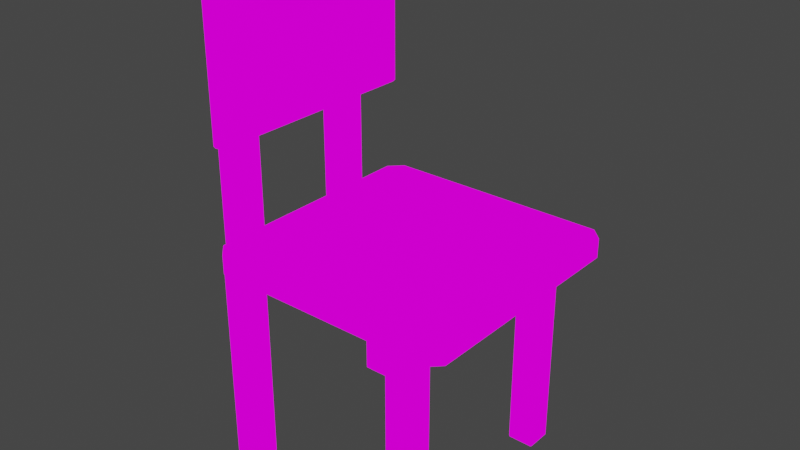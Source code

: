 # Source: Chair.blend  (saved by Blender 2.92.15; exported with 4.5.12 LTS)
import bpy
from mathutils import Matrix  # noqa: F401  (used for matrix-valued properties, if any)

bpy.ops.wm.read_factory_settings(use_empty=True)
scene = bpy.context.scene
scene.name = 'Scene'

# ---- collections
col_collection = bpy.data.collections.new('Collection'); scene.collection.children.link(col_collection)

# ---- images (referenced by path relative to the original .blend; pixels are not part of the script)
import os
ASSET_DIR = os.environ.get("B2B_ASSET_DIR", "")  # directory of the original .blend (textures are referenced by path, not embedded)
HERE = os.path.dirname(os.path.abspath(__file__))  # packed textures are extracted next to this script under _unpacked/

def load_image(name, relpath, width, height, colorspace="sRGB"):
    """Load a texture the original file referenced (path relative to the .blend, or extracted next to this script)."""
    p = next((c for c in (os.path.join(HERE, relpath), os.path.join(ASSET_DIR, relpath)) if relpath and os.path.exists(c)), "")
    if p:
        img = bpy.data.images.load(p, check_existing=True)
        img.name = name
    else:  # same state as the original file: an image datablock whose file is absent (Cycles renders it pink)
        img = bpy.data.images.new(name, width, height)
        img.source = "FILE"
        img.filepath = "//" + (relpath or name)
    img.colorspace_settings.name = colorspace
    return img
img_chair_png = load_image('Chair.png', 'Chair.png', 1024, 1024, 'sRGB')

# ---- materials (node trees are filled in below, after node groups)
mat_chair = bpy.data.materials.new('Chair')
mat_chair.alpha_threshold = 0.0
mat_chair.use_transparent_shadow = False
mat_chair.line_color = (0.0, 0.0, 0.0, 1.0)

# ---- material node trees
mat_chair.use_nodes = True; mat_chair.node_tree.nodes.clear()
_N = mat_chair.node_tree.nodes; _L = mat_chair.node_tree.links
n0 = _N.new('ShaderNodeOutputMaterial'); n0.name = 'Material Output'; n0.location = (400, 0)
n1 = _N.new('ShaderNodeLightPath'); n1.name = 'Light Path'; n1.location = (0, 250)
n2 = _N.new('ShaderNodeBsdfTransparent'); n2.name = 'Transparent BSDF'; n2.location = (-200, -100)
n3 = _N.new('ShaderNodeEmission'); n3.name = 'Emission'; n3.location = (-200, -200)
n4 = _N.new('ShaderNodeMixShader'); n4.name = 'Mix Shader'; n4.location = (200, 0)
n5 = _N.new('ShaderNodeMixShader'); n5.name = 'Mix Shader.001'; n5.location = (0, -100)
n6 = _N.new('ShaderNodeTexImage'); n6.name = 'Image Texture'; n6.location = (-500, 100)
n6.image = img_chair_png
n6.interpolation = 'Closest'
_L.new(n6.outputs[0], n3.inputs[0])
_L.new(n6.outputs[1], n5.inputs[0])
_L.new(n2.outputs[0], n5.inputs[1])
_L.new(n2.outputs[0], n4.inputs[1])
_L.new(n3.outputs[0], n5.inputs[2])
_L.new(n5.outputs[0], n4.inputs[2])
_L.new(n1.outputs[0], n4.inputs[0])
_L.new(n4.outputs[0], n0.inputs[0])
n0.is_active_output = True

# ---- world
world_world = bpy.data.worlds.new('World'); scene.world = world_world
world_world.use_nodes = True; world_world.node_tree.nodes.clear()
_N = world_world.node_tree.nodes; _L = world_world.node_tree.links
n0 = _N.new('ShaderNodeOutputWorld'); n0.name = 'World Output'; n0.location = (300, 300)
n1 = _N.new('ShaderNodeBackground'); n1.name = 'Background'; n1.location = (10, 300)
n1.inputs[0].default_value = (0.05088, 0.05088, 0.05088, 1.0)
_L.new(n1.outputs[0], n0.inputs[0])
n0.is_active_output = True
world_world.color = (0.05088, 0.05088, 0.05088)
world_world.use_sun_shadow = False
world_world.sun_shadow_jitter_overblur = 0.0

# ---- meshes
me_cube = bpy.data.meshes.new('Cube')
me_cube.from_pydata([(0.9, 1.0, 0.9), (0.9, 0.9, 1.0), (1.0, 0.9, 0.9), (0.9, 0.9, -1.0), (0.9, 1.0, -0.9), (1.0, 0.9, -0.9), (1.0, -0.9, 0.9), (0.9, -0.9, 1.0), (0.9, -1.0, 0.9), (1.0, -0.9, -0.9), (0.9, -1.0, -0.9), (0.9, -0.9, -1.0), (-0.9, 1.0, 0.9), (-1.0, 0.9, 0.9), (-0.9, 0.9, 1.0), (-1.0, 0.9, -0.9), (-0.9, 1.0, -0.9), (-0.9, 0.9, -1.0), (-1.0, -0.9, 0.9), (-0.9, -1.0, 0.9), (-0.9, -0.9, 1.0), (-0.9, -0.9, -1.0), (-0.9, -1.0, -0.9), (-1.0, -0.9, -0.9)], [], [(17, 3, 11, 21), (23, 18, 13, 15), (10, 8, 19, 22), (1, 14, 20, 7), (5, 2, 6, 9), (0, 1, 2), (3, 4, 5), (6, 7, 8), (9, 10, 11), (12, 13, 14), (15, 16, 17), (18, 19, 20), (21, 22, 23), (17, 21, 23, 15), (3, 17, 16, 4), (2, 5, 4, 0), (22, 19, 18, 23), (8, 10, 9, 6), (12, 16, 15, 13), (7, 20, 19, 8), (1, 7, 6, 2), (21, 11, 10, 22), (20, 14, 13, 18), (14, 1, 0, 12), (11, 3, 5, 9), (16, 12, 0, 4)])
_uv = me_cube.uv_layers.new(name='UVMap')
_uv.uv.foreach_set('vector', [0.5078, 0.5078, 0.9922, 0.5078, 0.9922, 0.9922, 0.5078, 0.9922, 0.75, 0.7266, 0.75, 0.7734, 0.75, 0.7734, 0.75, 0.7266, 0.9922, 0.7266, 0.9922, 0.7734, 0.5078, 0.7734, 0.5078, 0.7266, 0.6375, 0.5125, 0.8625, 0.5125, 0.8625, 0.7375, 0.6375, 0.7375, 0.9922, 0.7266, 0.9922, 0.7734, 0.5078, 0.7734, 0.5078, 0.7266, 0.6375, 0.5, 0.625, 0.5125, 0.625, 0.5125, 0.75, 0.7344, 0.7656, 0.75, 0.7344, 0.75, 0.625, 0.7375, 0.625, 0.7375, 0.6375, 0.75, 0.7656, 0.7656, 0.7344, 0.7344, 0.7656, 0.7344, 0.6125, 0.25, 0.6125, 0.25, 0.625, 0.2375, 0.7656, 0.75, 0.7344, 0.75, 0.75, 0.7344, 0.7344, 0.75, 0.7656, 0.75, 0.75, 0.7656, 0.75, 0.7344, 0.7656, 0.75, 0.7344, 0.75, 0.5078, 0.7344, 0.9922, 0.7344, 0.9922, 0.7656, 0.5078, 0.7656, 0.5078, 0.75, 0.9922, 0.75, 0.9922, 0.75, 0.5078, 0.75, 0.7344, 0.7734, 0.7344, 0.7266, 0.7656, 0.7266, 0.7656, 0.7734, 0.7656, 0.7266, 0.7656, 0.7734, 0.7344, 0.7734, 0.7344, 0.7266, 0.7656, 0.7734, 0.7656, 0.7266, 0.7344, 0.7266, 0.7344, 0.7734, 0.7656, 0.7734, 0.7656, 0.7266, 0.7344, 0.7266, 0.7344, 0.7734, 0.6375, 0.7375, 0.8625, 0.7375, 0.8625, 0.75, 0.6375, 0.75, 0.6375, 0.5125, 0.6375, 0.7375, 0.6125, 0.7375, 0.6125, 0.5125, 0.5078, 0.7344, 0.9922, 0.7344, 0.9922, 0.7656, 0.5078, 0.7656, 0.8625, 0.7375, 0.8625, 0.5125, 0.875, 0.5125, 0.875, 0.7375, 0.8625, 0.5125, 0.6375, 0.5125, 0.6375, 0.5, 0.8625, 0.5, 0.5078, 0.7344, 0.9922, 0.7344, 0.9922, 0.7656, 0.5078, 0.7656, 0.9922, 0.7266, 0.9922, 0.7734, 0.5078, 0.7734, 0.5078, 0.7266])
me_cube.materials.append(mat_chair)
me_cube.use_remesh_preserve_volume = False
me_cube.use_remesh_preserve_attributes = False
me_cube.use_mirror_vertex_groups = False
me_cube.update()
me_cube_018 = bpy.data.meshes.new('Cube.018')
me_cube_018.from_pydata([(-0.9, -0.9, -1.0), (-0.9, -1.0, -0.9), (-1.0, -0.9, -0.9), (-0.9, -1.0, 16.54), (-0.9, -0.9, 16.64), (-1.0, -0.9, 16.54), (-0.9, 0.9, -1.0), (-1.0, 0.9, -0.9), (-0.9, 1.0, -0.9), (-0.9, 0.9, 16.64), (-0.9, 1.0, 16.54), (-1.0, 0.9, 16.54), (0.9, -0.9, -1.0), (1.0, -0.9, -0.9), (0.9, -1.0, -0.9), (0.9, -0.9, 16.64), (0.9, -1.0, 16.54), (1.0, -0.9, 16.54), (0.9, 0.9, -1.0), (0.9, 1.0, -0.9), (1.0, 0.9, -0.9), (0.9, 0.9, 16.64), (1.0, 0.9, 16.54), (0.9, 1.0, 16.54), (15.1, -2.9, -16.58), (15.1, -3.0, -16.48), (15.0, -2.9, -16.48), (15.1, -3.0, -1.1), (15.1, -2.9, -1.0), (15.0, -2.9, -1.1), (15.1, -1.1, -16.58), (15.0, -1.1, -16.48), (15.1, -1.0, -16.48), (15.1, -1.1, -1.0), (15.1, -1.0, -1.1), (15.0, -1.1, -1.1), (16.9, -2.9, -16.58), (17.0, -2.9, -16.48), (16.9, -3.0, -16.48), (16.9, -2.9, -1.0), (16.9, -3.0, -1.1), (17.0, -2.9, -1.1), (16.9, -1.1, -16.58), (16.9, -1.0, -16.48), (17.0, -1.1, -16.48), (16.9, -1.1, -1.0), (17.0, -1.1, -1.1), (16.9, -1.0, -1.1), (15.1, 11.1, -16.58), (15.1, 11.0, -16.48), (15.0, 11.1, -16.48), (15.1, 11.0, -1.1), (15.1, 11.1, -1.0), (15.0, 11.1, -1.1), (15.1, 12.9, -16.58), (15.0, 12.9, -16.48), (15.1, 13.0, -16.48), (15.1, 12.9, -1.0), (15.1, 13.0, -1.1), (15.0, 12.9, -1.1), (16.9, 11.1, -16.58), (17.0, 11.1, -16.48), (16.9, 11.0, -16.48), (16.9, 11.1, -1.0), (16.9, 11.0, -1.1), (17.0, 11.1, -1.1), (16.9, 12.9, -16.58), (16.9, 13.0, -16.48), (17.0, 12.9, -16.48), (16.9, 12.9, -1.0), (17.0, 12.9, -1.1), (16.9, 13.0, -1.1), (1.1, 11.1, -16.58), (1.1, 11.0, -16.48), (1.0, 11.1, -16.48), (1.1, 11.0, -1.1), (1.1, 11.1, -1.0), (1.0, 11.1, -1.1), (1.1, 12.9, -16.58), (1.0, 12.9, -16.48), (1.1, 13.0, -16.48), (1.1, 12.9, -1.0), (1.1, 13.0, -1.1), (1.0, 12.9, -1.1), (2.9, 11.1, -16.58), (3.0, 11.1, -16.48), (2.9, 11.0, -16.48), (2.9, 11.1, -1.0), (2.9, 11.0, -1.1), (3.0, 11.1, -1.1), (2.9, 12.9, -16.58), (2.9, 13.0, -16.48), (3.0, 12.9, -16.48), (2.9, 12.9, -1.0), (3.0, 12.9, -1.1), (2.9, 13.0, -1.1), (1.1, -2.9, -16.58), (1.1, -3.0, -16.48), (1.0, -2.9, -16.48), (1.1, -3.0, -1.1), (1.1, -2.9, -1.0), (1.0, -2.9, -1.1), (1.1, -1.1, -16.58), (1.0, -1.1, -16.48), (1.1, -1.0, -16.48), (1.1, -1.1, -1.0), (1.1, -1.0, -1.1), (1.0, -1.1, -1.1), (2.9, -2.9, -16.58), (3.0, -2.9, -16.48), (2.9, -3.0, -16.48), (2.9, -2.9, -1.0), (2.9, -3.0, -1.1), (3.0, -2.9, -1.1), (2.9, -1.1, -16.58), (2.9, -1.0, -16.48), (3.0, -1.1, -16.48), (2.9, -1.1, -1.0), (3.0, -1.1, -1.1), (2.9, -1.0, -1.1), (-0.9, -0.9, -3.0), (-0.9, -1.0, -2.9), (-1.0, -0.9, -2.9), (-0.9, -1.0, -1.1), (-0.9, -0.9, -1.0), (-1.0, -0.9, -1.1), (-0.9, 10.9, -3.0), (-1.0, 10.9, -2.9), (-0.9, 11.0, -2.9), (-0.9, 10.9, -1.0), (-0.9, 11.0, -1.1), (-1.0, 10.9, -1.1), (2.9, -0.9, -3.0), (3.0, -0.9, -2.9), (2.9, -1.0, -2.9), (2.9, -0.9, -1.0), (2.9, -1.0, -1.1), (3.0, -0.9, -1.1), (2.9, 10.9, -3.0), (2.9, 11.0, -2.9), (3.0, 10.9, -2.9), (2.9, 10.9, -1.0), (3.0, 10.9, -1.1), (2.9, 11.0, -1.1), (-0.9, 9.1, -1.0), (-0.9, 9.0, -0.9), (-1.0, 9.1, -0.9), (-0.9, 9.0, 16.54), (-0.9, 9.1, 16.64), (-1.0, 9.1, 16.54), (-0.9, 10.9, -1.0), (-1.0, 10.9, -0.9), (-0.9, 11.0, -0.9), (-0.9, 10.9, 16.64), (-0.9, 11.0, 16.54), (-1.0, 10.9, 16.54), (0.9, 9.1, -1.0), (1.0, 9.1, -0.9), (0.9, 9.0, -0.9), (0.9, 9.1, 16.64), (0.9, 9.0, 16.54), (1.0, 9.1, 16.54), (0.9, 10.9, -1.0), (0.9, 11.0, -0.9), (1.0, 10.9, -0.9), (0.9, 10.9, 16.64), (1.0, 10.9, 16.54), (0.9, 11.0, 16.54)], [], [(14, 16, 3, 1), (20, 22, 17, 13), (30, 42, 36, 24), (21, 9, 4, 15), (2, 5, 11, 7), (8, 10, 23, 19), (38, 40, 27, 25), (44, 46, 41, 37), (54, 66, 60, 48), (45, 33, 28, 39), (26, 29, 35, 31), (32, 34, 47, 43), (62, 64, 51, 49), (68, 70, 65, 61), (78, 90, 84, 72), (69, 57, 52, 63), (50, 53, 59, 55), (56, 58, 71, 67), (86, 88, 75, 73), (92, 94, 89, 85), (102, 114, 108, 96), (93, 81, 76, 87), (74, 77, 83, 79), (80, 82, 95, 91), (110, 112, 99, 97), (116, 118, 113, 109), (126, 138, 132, 120), (117, 105, 100, 111), (98, 101, 107, 103), (104, 106, 119, 115), (134, 136, 123, 121), (140, 142, 137, 133), (150, 162, 156, 144), (141, 129, 124, 135), (122, 125, 131, 127), (128, 130, 143, 139), (158, 160, 147, 145), (164, 166, 161, 157), (165, 153, 148, 159), (146, 149, 155, 151), (152, 154, 167, 163), (0, 1, 2), (3, 4, 5), (6, 7, 8), (9, 10, 11), (12, 13, 14), (15, 16, 17), (18, 19, 20), (21, 22, 23), (24, 25, 26), (27, 28, 29), (30, 31, 32), (33, 34, 35), (36, 37, 38), (39, 40, 41), (42, 43, 44), (45, 46, 47), (48, 49, 50), (51, 52, 53), (54, 55, 56), (57, 58, 59), (60, 61, 62), (63, 64, 65), (66, 67, 68), (69, 70, 71), (72, 73, 74), (75, 76, 77), (78, 79, 80), (81, 82, 83), (84, 85, 86), (87, 88, 89), (90, 91, 92), (93, 94, 95), (96, 97, 98), (99, 100, 101), (102, 103, 104), (105, 106, 107), (108, 109, 110), (111, 112, 113), (114, 115, 116), (117, 118, 119), (120, 121, 122), (123, 124, 125), (126, 127, 128), (129, 130, 131), (132, 133, 134), (135, 136, 137), (138, 139, 140), (141, 142, 143), (144, 145, 146), (147, 148, 149), (150, 151, 152), (153, 154, 155), (156, 157, 158), (159, 160, 161), (162, 163, 164), (165, 166, 167), (6, 0, 2, 7), (1, 3, 5, 2), (4, 9, 11, 5), (10, 8, 7, 11), (18, 6, 8, 19), (9, 21, 23, 10), (22, 20, 19, 23), (12, 18, 20, 13), (21, 15, 17, 22), (16, 14, 13, 17), (0, 12, 14, 1), (15, 4, 3, 16), (30, 24, 26, 31), (25, 27, 29, 26), (28, 33, 35, 29), (34, 32, 31, 35), (42, 30, 32, 43), (33, 45, 47, 34), (46, 44, 43, 47), (36, 42, 44, 37), (45, 39, 41, 46), (40, 38, 37, 41), (24, 36, 38, 25), (39, 28, 27, 40), (54, 48, 50, 55), (49, 51, 53, 50), (52, 57, 59, 53), (58, 56, 55, 59), (66, 54, 56, 67), (57, 69, 71, 58), (70, 68, 67, 71), (60, 66, 68, 61), (69, 63, 65, 70), (64, 62, 61, 65), (48, 60, 62, 49), (63, 52, 51, 64), (78, 72, 74, 79), (73, 75, 77, 74), (76, 81, 83, 77), (82, 80, 79, 83), (90, 78, 80, 91), (81, 93, 95, 82), (94, 92, 91, 95), (84, 90, 92, 85), (93, 87, 89, 94), (88, 86, 85, 89), (72, 84, 86, 73), (87, 76, 75, 88), (102, 96, 98, 103), (97, 99, 101, 98), (100, 105, 107, 101), (106, 104, 103, 107), (114, 102, 104, 115), (105, 117, 119, 106), (118, 116, 115, 119), (108, 114, 116, 109), (117, 111, 113, 118), (112, 110, 109, 113), (96, 108, 110, 97), (111, 100, 99, 112), (126, 120, 122, 127), (121, 123, 125, 122), (124, 129, 131, 125), (130, 128, 127, 131), (138, 126, 128, 139), (129, 141, 143, 130), (142, 140, 139, 143), (132, 138, 140, 133), (141, 135, 137, 142), (136, 134, 133, 137), (120, 132, 134, 121), (135, 124, 123, 136), (150, 144, 146, 151), (145, 147, 149, 146), (148, 153, 155, 149), (154, 152, 151, 155), (162, 150, 152, 163), (153, 165, 167, 154), (166, 164, 163, 167), (156, 162, 164, 157), (165, 159, 161, 166), (160, 158, 157, 161), (144, 156, 158, 145), (159, 148, 147, 160), (6, 18, 12, 0)])
_uv = me_cube_018.uv_layers.new(name='UVMap')
_uv.uv.foreach_set('vector', [0.4748, 0.503, 0.4748, 0.997, 0.02518, 0.997, 0.02518, 0.503, 0.3764, 0.5125, 0.6236, 0.5125, 0.6236, 0.7375, 0.3764, 0.7375, 0.2781, 0.7219, 0.2781, 0.7781, 0.2219, 0.7781, 0.2219, 0.7219, 0.02518, 0.9748, 0.02518, 0.5252, 0.4748, 0.5252, 0.4748, 0.9748, 0.4748, 0.503, 0.4748, 0.997, 0.02518, 0.997, 0.02518, 0.503, 0.25, 0.503, 0.25, 0.997, 0.25, 0.997, 0.25, 0.503, 0.25, 0.5263, 0.25, 0.9737, 0.25, 0.9737, 0.25, 0.5263, 0.2781, 0.5263, 0.2781, 0.9737, 0.2219, 0.9737, 0.2219, 0.5263, 0.2781, 0.7219, 0.2781, 0.7781, 0.2219, 0.7781, 0.2219, 0.7219, 0.6375, 0.5125, 0.8625, 0.5125, 0.8625, 0.7375, 0.6375, 0.7375, 0.25, 0.5263, 0.25, 0.9737, 0.25, 0.9737, 0.25, 0.5263, 0.25, 0.5263, 0.25, 0.9737, 0.25, 0.9737, 0.25, 0.5263, 0.2781, 0.5263, 0.2781, 0.9737, 0.2219, 0.9737, 0.2219, 0.5263, 0.2219, 0.5263, 0.2219, 0.9737, 0.2781, 0.9737, 0.2781, 0.5263, 0.2781, 0.7219, 0.2781, 0.7781, 0.2219, 0.7781, 0.2219, 0.7219, 0.6375, 0.5125, 0.8625, 0.5125, 0.8625, 0.7375, 0.6375, 0.7375, 0.4748, 0.5034, 0.4748, 0.9966, 0.02518, 0.9966, 0.02518, 0.5034, 0.2219, 0.5263, 0.2219, 0.9737, 0.2781, 0.9737, 0.2781, 0.5263, 0.25, 0.5263, 0.25, 0.9737, 0.25, 0.9737, 0.25, 0.5263, 0.2781, 0.5263, 0.2781, 0.9737, 0.2219, 0.9737, 0.2219, 0.5263, 0.2781, 0.7219, 0.2781, 0.7781, 0.2219, 0.7781, 0.2219, 0.7219, 0.6375, 0.5125, 0.8625, 0.5125, 0.8625, 0.7375, 0.6375, 0.7375, 0.2219, 0.5263, 0.2219, 0.9737, 0.2781, 0.9737, 0.2781, 0.5263, 0.4748, 0.5034, 0.4748, 0.9966, 0.02518, 0.9966, 0.02518, 0.5034, 0.2781, 0.5263, 0.2781, 0.9737, 0.2219, 0.9737, 0.2219, 0.5263, 0.2781, 0.5263, 0.2781, 0.9737, 0.2219, 0.9737, 0.2219, 0.5263, 0.08099, 0.802, 0.08099, 0.698, 0.419, 0.698, 0.419, 0.802, 0.6375, 0.5125, 0.8625, 0.5125, 0.8625, 0.7375, 0.6375, 0.7375, 0.2219, 0.5263, 0.2219, 0.9737, 0.2781, 0.9737, 0.2781, 0.5263, 0.2781, 0.5263, 0.2781, 0.9737, 0.2219, 0.9737, 0.2219, 0.5263, 0.4873, 0.5252, 0.4873, 0.9748, 0.01269, 0.9748, 0.01269, 0.5252, 0.25, 0.5252, 0.25, 0.9748, 0.25, 0.9748, 0.25, 0.5252, 0.1375, 0.5125, 0.3625, 0.5125, 0.3625, 0.7375, 0.1375, 0.7375, 0.08099, 0.802, 0.08099, 0.698, 0.419, 0.698, 0.419, 0.802, 0.4956, 0.5252, 0.4956, 0.9748, 0.004359, 0.9748, 0.004359, 0.5252, 0.4873, 0.5252, 0.4873, 0.9748, 0.01269, 0.9748, 0.01269, 0.5252, 0.25, 0.503, 0.25, 0.997, 0.25, 0.997, 0.25, 0.503, 0.3764, 0.5125, 0.6236, 0.5125, 0.6236, 0.7375, 0.3764, 0.7375, 0.02518, 0.9748, 0.02518, 0.5252, 0.4748, 0.5252, 0.4748, 0.9748, 0.4748, 0.503, 0.4748, 0.997, 0.02518, 0.997, 0.02518, 0.503, 0.25, 0.503, 0.25, 0.997, 0.25, 0.997, 0.25, 0.503, 0.1375, 0.7375, 0.1375, 0.75, 0.125, 0.7375, 0.02518, 0.997, 0.02518, 0.9998, 0.0001953, 0.997, 0.02518, 0.5002, 0.02518, 0.5002, 0.0001953, 0.503, 0.25, 0.9998, 0.25, 0.997, 0.25, 0.997, 0.3625, 0.7375, 0.375, 0.7375, 0.3625, 0.75, 0.4748, 0.9998, 0.4998, 0.997, 0.4998, 0.997, 0.25, 0.5002, 0.25, 0.5002, 0.25, 0.503, 0.625, 0.5125, 0.6236, 0.5, 0.6236, 0.5, 0.25, 0.5234, 0.25, 0.5234, 0.25, 0.5263, 0.25, 0.9737, 0.25, 0.9766, 0.25, 0.9737, 0.25, 0.5234, 0.25, 0.5263, 0.25, 0.5263, 0.25, 0.9766, 0.25, 0.9766, 0.25, 0.9737, 0.2219, 0.5234, 0.2188, 0.5263, 0.2188, 0.5263, 0.25, 0.9766, 0.25, 0.9766, 0.25, 0.9737, 0.25, 0.5234, 0.25, 0.5234, 0.25, 0.5263, 0.2781, 0.9766, 0.2781, 0.9766, 0.2812, 0.9737, 0.2219, 0.5234, 0.2219, 0.5234, 0.2188, 0.5263, 0.2219, 0.9737, 0.2219, 0.9766, 0.2188, 0.9737, 0.02518, 0.5002, 0.02518, 0.5002, 0.0001953, 0.5034, 0.2219, 0.9766, 0.2219, 0.9766, 0.2188, 0.9737, 0.2781, 0.5234, 0.2781, 0.5234, 0.2812, 0.5263, 0.2781, 0.9766, 0.2781, 0.9766, 0.2812, 0.9737, 0.2781, 0.5234, 0.2781, 0.5234, 0.2812, 0.5263, 0.2219, 0.9766, 0.2219, 0.9766, 0.2188, 0.9737, 0.25, 0.5234, 0.25, 0.5263, 0.25, 0.5263, 0.25, 0.9737, 0.25, 0.9766, 0.25, 0.9737, 0.2781, 0.5234, 0.2781, 0.5234, 0.2812, 0.5263, 0.4748, 0.9998, 0.4748, 0.9998, 0.4998, 0.9966, 0.2219, 0.5234, 0.2219, 0.5234, 0.2188, 0.5263, 0.25, 0.9766, 0.25, 0.9737, 0.25, 0.9737, 0.02518, 0.5002, 0.0001953, 0.5034, 0.0001953, 0.5034, 0.2781, 0.9766, 0.2781, 0.9766, 0.2812, 0.9737, 0.2219, 0.5234, 0.2188, 0.5263, 0.2188, 0.5263, 0.2219, 0.9737, 0.2219, 0.9766, 0.2188, 0.9737, 0.2781, 0.5234, 0.2812, 0.5263, 0.2812, 0.5263, 0.2781, 0.9766, 0.2781, 0.9766, 0.2812, 0.9737, 0.2219, 0.5234, 0.2188, 0.5263, 0.2188, 0.5263, 0.2781, 0.9766, 0.2812, 0.9737, 0.2812, 0.9737, 0.2219, 0.5234, 0.2188, 0.5263, 0.2188, 0.5263, 0.2781, 0.9766, 0.2781, 0.9766, 0.2812, 0.9737, 0.01269, 0.5002, 0.01269, 0.5002, 0.0001953, 0.5252, 0.01269, 0.9748, 0.01269, 0.9998, 0.0001953, 0.9748, 0.004359, 0.5002, 0.004359, 0.5002, 0.0001953, 0.5252, 0.4873, 0.9998, 0.4873, 0.9998, 0.4998, 0.9748, 0.25, 0.5002, 0.25, 0.5002, 0.25, 0.5252, 0.4873, 0.9998, 0.4998, 0.9748, 0.4998, 0.9748, 0.01269, 0.5002, 0.01269, 0.5002, 0.0001953, 0.5252, 0.25, 0.9998, 0.25, 0.9998, 0.25, 0.9748, 0.1375, 0.7375, 0.1375, 0.75, 0.125, 0.7375, 0.25, 0.997, 0.25, 0.9998, 0.25, 0.997, 0.02518, 0.5002, 0.02518, 0.5002, 0.0001953, 0.503, 0.25, 0.9998, 0.25, 0.997, 0.25, 0.997, 0.3625, 0.7375, 0.375, 0.7375, 0.3625, 0.75, 0.25, 0.9998, 0.25, 0.997, 0.25, 0.997, 0.25, 0.5002, 0.25, 0.5002, 0.25, 0.503, 0.625, 0.5125, 0.625, 0.5125, 0.6236, 0.5, 0.02518, 0.5002, 0.4748, 0.5002, 0.4748, 0.503, 0.02518, 0.503, 0.4998, 0.503, 0.4998, 0.997, 0.4748, 0.997, 0.4748, 0.503, 0.4748, 0.9998, 0.02518, 0.9998, 0.02518, 0.997, 0.4748, 0.997, 0.0001953, 0.997, 0.0001953, 0.503, 0.02518, 0.503, 0.02518, 0.997, 0.25, 0.5002, 0.25, 0.5002, 0.25, 0.503, 0.25, 0.503, 0.25, 0.9998, 0.25, 0.9998, 0.25, 0.997, 0.25, 0.997, 0.25, 0.997, 0.25, 0.503, 0.25, 0.503, 0.25, 0.997, 0.3625, 0.7375, 0.3625, 0.5125, 0.3764, 0.5125, 0.3764, 0.7375, 0.625, 0.5125, 0.625, 0.7375, 0.6236, 0.7375, 0.6236, 0.5125, 0.6236, 0.75, 0.3764, 0.75, 0.3764, 0.7375, 0.6236, 0.7375, 0.1375, 0.7375, 0.3625, 0.7375, 0.3625, 0.75, 0.1375, 0.75, 0.4748, 0.9998, 0.02518, 0.9998, 0.02518, 0.997, 0.4748, 0.997, 0.25, 0.5234, 0.25, 0.5234, 0.25, 0.5263, 0.25, 0.5263, 0.25, 0.5263, 0.25, 0.9737, 0.25, 0.9737, 0.25, 0.5263, 0.25, 0.9766, 0.25, 0.9766, 0.25, 0.9737, 0.25, 0.9737, 0.25, 0.9737, 0.25, 0.5263, 0.25, 0.5263, 0.25, 0.9737, 0.25, 0.5234, 0.25, 0.5234, 0.25, 0.5263, 0.25, 0.5263, 0.25, 0.9766, 0.25, 0.9766, 0.25, 0.9737, 0.25, 0.9737, 0.25, 0.9737, 0.25, 0.5263, 0.25, 0.5263, 0.25, 0.9737, 0.2219, 0.5234, 0.2781, 0.5234, 0.2781, 0.5263, 0.2219, 0.5263, 0.2781, 0.9766, 0.2219, 0.9766, 0.2219, 0.9737, 0.2781, 0.9737, 0.25, 0.9737, 0.25, 0.5263, 0.25, 0.5263, 0.25, 0.9737, 0.25, 0.5234, 0.25, 0.5234, 0.25, 0.5263, 0.25, 0.5263, 0.25, 0.9766, 0.25, 0.9766, 0.25, 0.9737, 0.25, 0.9737, 0.02518, 0.5002, 0.4748, 0.5002, 0.4748, 0.5034, 0.02518, 0.5034, 0.4998, 0.5034, 0.4998, 0.9966, 0.4748, 0.9966, 0.4748, 0.5034, 0.4748, 0.9998, 0.02518, 0.9998, 0.02518, 0.9966, 0.4748, 0.9966, 0.0001953, 0.9966, 0.0001953, 0.5034, 0.02518, 0.5034, 0.02518, 0.9966, 0.2781, 0.5234, 0.2219, 0.5234, 0.2219, 0.5263, 0.2781, 0.5263, 0.2219, 0.9766, 0.2781, 0.9766, 0.2781, 0.9737, 0.2219, 0.9737, 0.2812, 0.9737, 0.2812, 0.5263, 0.2781, 0.5263, 0.2781, 0.9737, 0.2781, 0.5234, 0.2219, 0.5234, 0.2219, 0.5263, 0.2781, 0.5263, 0.2219, 0.9766, 0.2781, 0.9766, 0.2781, 0.9737, 0.2219, 0.9737, 0.2781, 0.9737, 0.2781, 0.5263, 0.2781, 0.5263, 0.2781, 0.9737, 0.2219, 0.5234, 0.2781, 0.5234, 0.2781, 0.5263, 0.2219, 0.5263, 0.2781, 0.9766, 0.2219, 0.9766, 0.2219, 0.9737, 0.2781, 0.9737, 0.2781, 0.5234, 0.2219, 0.5234, 0.2219, 0.5263, 0.2781, 0.5263, 0.2188, 0.5263, 0.2188, 0.9737, 0.2219, 0.9737, 0.2219, 0.5263, 0.2219, 0.9766, 0.2781, 0.9766, 0.2781, 0.9737, 0.2219, 0.9737, 0.2812, 0.9737, 0.2812, 0.5263, 0.2781, 0.5263, 0.2781, 0.9737, 0.02518, 0.5002, 0.4748, 0.5002, 0.4748, 0.5034, 0.02518, 0.5034, 0.4748, 0.9998, 0.02518, 0.9998, 0.02518, 0.9966, 0.4748, 0.9966, 0.0001953, 0.9966, 0.0001953, 0.5034, 0.02518, 0.5034, 0.02518, 0.9966, 0.2219, 0.5234, 0.2781, 0.5234, 0.2781, 0.5263, 0.2219, 0.5263, 0.2781, 0.9766, 0.2219, 0.9766, 0.2219, 0.9737, 0.2781, 0.9737, 0.2188, 0.9737, 0.2188, 0.5263, 0.2219, 0.5263, 0.2219, 0.9737, 0.25, 0.5234, 0.25, 0.5234, 0.25, 0.5263, 0.25, 0.5263, 0.25, 0.9766, 0.25, 0.9766, 0.25, 0.9737, 0.25, 0.9737, 0.2781, 0.5234, 0.2219, 0.5234, 0.2219, 0.5263, 0.2781, 0.5263, 0.2219, 0.5263, 0.2219, 0.9737, 0.2219, 0.9737, 0.2219, 0.5263, 0.2219, 0.9766, 0.2781, 0.9766, 0.2781, 0.9737, 0.2219, 0.9737, 0.2781, 0.9737, 0.2781, 0.5263, 0.2781, 0.5263, 0.2781, 0.9737, 0.2219, 0.5234, 0.2781, 0.5234, 0.2781, 0.5263, 0.2219, 0.5263, 0.2781, 0.9766, 0.2219, 0.9766, 0.2219, 0.9737, 0.2781, 0.9737, 0.2188, 0.9737, 0.2188, 0.5263, 0.2219, 0.5263, 0.2219, 0.9737, 0.2219, 0.5234, 0.2781, 0.5234, 0.2781, 0.5263, 0.2219, 0.5263, 0.2781, 0.9766, 0.2219, 0.9766, 0.2219, 0.9737, 0.2781, 0.9737, 0.2781, 0.9737, 0.2781, 0.5263, 0.2812, 0.5263, 0.2812, 0.9737, 0.2219, 0.5234, 0.2781, 0.5234, 0.2781, 0.5263, 0.2219, 0.5263, 0.2781, 0.9766, 0.2219, 0.9766, 0.2219, 0.9737, 0.2781, 0.9737, 0.004359, 0.5002, 0.4956, 0.5002, 0.4956, 0.5252, 0.004359, 0.5252, 0.4998, 0.5252, 0.4998, 0.9748, 0.4956, 0.9748, 0.4956, 0.5252, 0.4956, 0.9998, 0.004359, 0.9998, 0.004359, 0.9748, 0.4956, 0.9748, 0.0001953, 0.9748, 0.0001953, 0.5252, 0.004359, 0.5252, 0.004359, 0.9748, 0.01269, 0.5002, 0.4873, 0.5002, 0.4873, 0.5252, 0.01269, 0.5252, 0.4873, 0.9998, 0.01269, 0.9998, 0.01269, 0.9748, 0.4873, 0.9748, 0.0001953, 0.9748, 0.0001953, 0.5252, 0.01269, 0.5252, 0.01269, 0.9748, 0.25, 0.5002, 0.25, 0.5002, 0.25, 0.5252, 0.25, 0.5252, 0.25, 0.9998, 0.25, 0.9998, 0.25, 0.9748, 0.25, 0.9748, 0.25, 0.9748, 0.25, 0.5252, 0.25, 0.5252, 0.25, 0.9748, 0.01269, 0.5002, 0.4873, 0.5002, 0.4873, 0.5252, 0.01269, 0.5252, 0.4873, 0.9998, 0.01269, 0.9998, 0.01269, 0.9748, 0.4873, 0.9748, 0.02518, 0.5002, 0.4748, 0.5002, 0.4748, 0.503, 0.02518, 0.503, 0.4998, 0.503, 0.4998, 0.997, 0.4748, 0.997, 0.4748, 0.503, 0.4748, 0.9998, 0.02518, 0.9998, 0.02518, 0.997, 0.4748, 0.997, 0.0001953, 0.997, 0.0001953, 0.503, 0.02518, 0.503, 0.02518, 0.997, 0.25, 0.5002, 0.25, 0.5002, 0.25, 0.503, 0.25, 0.503, 0.25, 0.9998, 0.25, 0.9998, 0.25, 0.997, 0.25, 0.997, 0.25, 0.997, 0.25, 0.503, 0.25, 0.503, 0.25, 0.997, 0.3625, 0.7375, 0.3625, 0.5125, 0.3764, 0.5125, 0.3764, 0.7375, 0.625, 0.5125, 0.625, 0.7375, 0.6236, 0.7375, 0.6236, 0.5125, 0.6236, 0.75, 0.3764, 0.75, 0.3764, 0.7375, 0.6236, 0.7375, 0.1375, 0.7375, 0.3625, 0.7375, 0.3625, 0.75, 0.1375, 0.75, 0.25, 0.9998, 0.25, 0.9998, 0.25, 0.997, 0.25, 0.997, 0.1375, 0.5125, 0.3625, 0.5125, 0.3625, 0.7375, 0.1375, 0.7375])
me_cube_018.materials.append(mat_chair)
me_cube_018.use_remesh_fix_poles = True
me_cube_018.use_remesh_preserve_attributes = False
me_cube_018.use_mirror_vertex_groups = False
me_cube_018.update()
me_cube_001 = bpy.data.meshes.new('Cube.001')
me_cube_001.from_pydata([(-1.0, -0.9301, 18.09), (-0.9375, -0.9926, 18.09), (-0.9375, -0.9301, 18.15), (-0.9817, -0.9743, 18.09), (-0.9736, -0.9662, 18.12), (-0.9375, -0.9743, 18.13), (-0.9817, -0.9301, 18.13), (-0.9375, -0.9926, 18.09), (-0.875, -0.9301, 18.09), (-0.9375, -0.9301, 18.15), (-0.8933, -0.9743, 18.09), (-0.9014, -0.9662, 18.12), (-0.8933, -0.9301, 18.13), (-0.9375, -0.9743, 18.13), (-1.0, 0.9282, 18.09), (-0.9375, 0.9282, 18.15), (-0.9375, 0.9907, 18.09), (-0.9817, 0.9282, 18.13), (-0.9736, 0.9642, 18.12), (-0.9375, 0.9723, 18.13), (-0.9817, 0.9723, 18.09), (-0.875, 0.9282, 18.09), (-0.9375, 0.9907, 18.09), (-0.9375, 0.9282, 18.15), (-0.8933, 0.9723, 18.09), (-0.9014, 0.9642, 18.12), (-0.9375, 0.9723, 18.13), (-0.8933, 0.9282, 18.13), (-1.0, -0.9301, 7.203), (-0.9375, -0.9301, 7.141), (-0.9375, -0.9926, 7.203), (-0.9817, -0.9301, 7.159), (-0.9736, -0.9662, 7.167), (-0.9375, -0.9743, 7.159), (-0.9817, -0.9743, 7.203), (-0.875, -0.9301, 7.203), (-0.9375, -0.9926, 7.203), (-0.9375, -0.9301, 7.141), (-0.8933, -0.9743, 7.203), (-0.9014, -0.9662, 7.167), (-0.9375, -0.9743, 7.159), (-0.8933, -0.9301, 7.159), (-1.0, 0.9282, 7.203), (-0.9375, 0.9907, 7.203), (-0.9375, 0.9282, 7.141), (-0.9817, 0.9723, 7.203), (-0.9736, 0.9642, 7.167), (-0.9375, 0.9723, 7.159), (-0.9817, 0.9282, 7.159), (-0.875, 0.9282, 7.203), (-0.9375, 0.9282, 7.141), (-0.9375, 0.9907, 7.203), (-0.8933, 0.9282, 7.159), (-0.9014, 0.9642, 7.167), (-0.9375, 0.9723, 7.159), (-0.8933, 0.9723, 7.203)], [], [(30, 36, 7, 1), (44, 50, 37, 29), (49, 21, 8, 35), (2, 9, 23, 15), (16, 22, 51, 43), (0, 3, 4, 6), (1, 5, 4, 3), (2, 6, 4, 5), (7, 10, 11, 13), (8, 12, 11, 10), (9, 13, 11, 12), (14, 17, 18, 20), (15, 19, 18, 17), (16, 20, 18, 19), (21, 24, 25, 27), (22, 26, 25, 24), (23, 27, 25, 26), (28, 31, 32, 34), (29, 33, 32, 31), (30, 34, 32, 33), (35, 38, 39, 41), (36, 40, 39, 38), (37, 41, 39, 40), (42, 45, 46, 48), (43, 47, 46, 45), (44, 48, 46, 47), (49, 52, 53, 55), (50, 54, 53, 52), (51, 55, 53, 54), (14, 0, 6, 17), (17, 6, 2, 15), (1, 7, 13, 5), (5, 13, 9, 2), (8, 21, 27, 12), (12, 27, 23, 9), (22, 16, 19, 26), (26, 19, 15, 23), (42, 14, 20, 45), (45, 20, 16, 43), (21, 49, 55, 24), (24, 55, 51, 22), (50, 44, 47, 54), (54, 47, 43, 51), (28, 42, 48, 31), (31, 48, 44, 29), (49, 35, 41, 52), (52, 41, 37, 50), (36, 30, 33, 40), (40, 33, 29, 37), (0, 28, 34, 3), (3, 34, 30, 1), (35, 8, 10, 38), (38, 10, 7, 36), (14, 42, 28, 0)])
_uv = me_cube_001.uv_layers.new(name='UVMap')
_uv.uv.foreach_set('vector', [0.5, 0.7514, 0.5, 0.7514, 0.5, 0.9986, 0.5, 0.9986, 0.5, 0.5079, 0.5, 0.5079, 0.5, 0.7421, 0.5, 0.7421, 0.9844, 0.5781, 0.9844, 0.9219, 0.5156, 0.9219, 0.5156, 0.5781, 0.5, 0.007878, 0.5, 0.007878, 0.5, 0.2421, 0.5, 0.2421, 0.5, 0.2514, 0.5, 0.2514, 0.5, 0.4986, 0.5, 0.4986, 0.75, 0.75, 0.75, 0.75, 0.75, 0.75, 0.75, 0.7578, 0.7578, 0.75, 0.7578, 0.7578, 0.7422, 0.75, 0.7422, 0.75, 0.5, 0.007878, 0.375, 0.007878, 0.375, 0.00333, 0.5, 0.0, 0.5, 0.9986, 0.625, 0.9986, 0.625, 0.9994, 0.5, 1.0, 0.8736, 0.7421, 0.875, 0.7421, 0.875, 0.7467, 0.8736, 0.75, 0.5, 0.007878, 0.5, 0.0, 0.5722, 0.0, 0.625, 0.007878, 0.7578, 0.75, 0.7578, 0.75, 0.7422, 0.75, 0.7422, 0.75, 0.7578, 0.7578, 0.7422, 0.7578, 0.75, 0.7422, 0.7578, 0.7422, 0.5, 0.2514, 0.375, 0.2514, 0.375, 0.2506, 0.5, 0.25, 0.8736, 0.5079, 0.8736, 0.5, 0.8744, 0.5, 0.875, 0.5079, 0.5, 0.2514, 0.5, 0.25, 0.5722, 0.25, 0.625, 0.2514, 0.5, 0.2421, 0.625, 0.2421, 0.625, 0.2467, 0.5, 0.25, 0.7578, 0.75, 0.7578, 0.7422, 0.7422, 0.75, 0.7422, 0.75, 0.7578, 0.7422, 0.7578, 0.7578, 0.75, 0.75, 0.7422, 0.7422, 0.7422, 0.75, 0.7578, 0.75, 0.7578, 0.75, 0.7422, 0.7422, 0.6264, 0.7421, 0.6264, 0.75, 0.6076, 0.7489, 0.625, 0.7421, 0.5, 0.7514, 0.5, 0.75, 0.6076, 0.7489, 0.625, 0.7514, 0.5, 0.7421, 0.625, 0.7421, 0.6076, 0.7489, 0.5, 0.75, 0.75, 0.75, 0.75, 0.75, 0.75, 0.75, 0.75, 0.75, 0.7422, 0.75, 0.7422, 0.75, 0.7578, 0.75, 0.7578, 0.75, 0.7422, 0.7422, 0.7578, 0.7422, 0.75, 0.7578, 0.7422, 0.7578, 0.6264, 0.5079, 0.625, 0.5079, 0.6074, 0.5009, 0.6264, 0.5, 0.5, 0.5079, 0.5, 0.5, 0.6074, 0.5009, 0.625, 0.5079, 0.5, 0.4986, 0.625, 0.4986, 0.6074, 0.5009, 0.5, 0.5, 0.75, 0.9844, 0.75, 0.5156, 0.75, 0.5156, 0.75, 0.9844, 0.375, 0.2421, 0.375, 0.007878, 0.5, 0.007878, 0.5, 0.2421, 0.5, 0.9986, 0.5, 0.9986, 0.5, 1.0, 0.5, 1.0, 0.5, 0.0, 0.5, 0.0, 0.5, 0.007878, 0.5, 0.007878, 0.8736, 0.7421, 0.8736, 0.5079, 0.875, 0.5079, 0.875, 0.7421, 0.625, 0.007878, 0.625, 0.2421, 0.5, 0.2421, 0.5, 0.007878, 0.5, 0.2514, 0.5, 0.2514, 0.5, 0.25, 0.5, 0.25, 0.5, 0.25, 0.5, 0.25, 0.5, 0.2421, 0.5, 0.2421, 0.75, 0.5781, 0.75, 0.9219, 0.75, 0.9219, 0.75, 0.5781, 0.7578, 0.5781, 0.7578, 0.9219, 0.7422, 0.9219, 0.7422, 0.5781, 0.8736, 0.5079, 0.6264, 0.5079, 0.6264, 0.5, 0.8736, 0.5, 0.7422, 0.9219, 0.7422, 0.5781, 0.7578, 0.5781, 0.7578, 0.9219, 0.5, 0.5079, 0.5, 0.5079, 0.5, 0.5, 0.5, 0.5, 0.5, 0.5, 0.5, 0.5, 0.5, 0.4986, 0.5, 0.4986, 0.9844, 0.75, 0.5156, 0.75, 0.5156, 0.75, 0.9844, 0.75, 0.7422, 0.9844, 0.7422, 0.5156, 0.7578, 0.5156, 0.7578, 0.9844, 0.6264, 0.5079, 0.6264, 0.7421, 0.625, 0.7421, 0.625, 0.5079, 0.625, 0.5079, 0.625, 0.7421, 0.5, 0.7421, 0.5, 0.5079, 0.5, 0.7514, 0.5, 0.7514, 0.5, 0.75, 0.5, 0.75, 0.5, 0.75, 0.5, 0.75, 0.5, 0.7421, 0.5, 0.7421, 0.75, 0.7578, 0.75, 0.7578, 0.75, 0.7422, 0.75, 0.7422, 0.7422, 0.9219, 0.7422, 0.5781, 0.7578, 0.5781, 0.7578, 0.9219, 0.6264, 0.7421, 0.8736, 0.7421, 0.8736, 0.75, 0.6264, 0.75, 0.625, 0.7514, 0.625, 0.9986, 0.5, 0.9986, 0.5, 0.7514, 0.75, 0.9844, 0.75, 0.9844, 0.75, 0.5156, 0.75, 0.5156])
me_cube_001.materials.append(mat_chair)
me_cube_001.use_remesh_preserve_volume = False
me_cube_001.use_remesh_preserve_attributes = False
me_cube_001.use_mirror_vertex_groups = False
me_cube_001.update()

# ---- curves / text
cu_beziercurve = bpy.data.curves.new('BezierCurve', 'CURVE')
cu_beziercurve.dimensions = '3D'
cu_beziercurve.use_path = True
cu_beziercurve.use_path_clamp = True
cu_beziercurve.fill_mode = 'FULL'

# ---- objects
ob_chiar_wood = bpy.data.objects.new('Chiar_Wood', me_cube)
ob_beziercurve = bpy.data.objects.new('BezierCurve', cu_beziercurve)
ob_chair_iron = bpy.data.objects.new('Chair_Iron', me_cube_018)
ob_chiar_wood_001 = bpy.data.objects.new('Chiar_Wood.001', me_cube_001)

# ---- transforms, parenting, visibility, modifiers, constraints
ob_chiar_wood.location = (0.07306, 0.0, -0.03492)
ob_chiar_wood.scale = (1.07, 1.07, 0.0929)
ob_chiar_wood.lock_rotations_4d = False
ob_chiar_wood.empty_display_type = 'ARROWS'
ob_chiar_wood.lineart.crease_threshold = 0.0
ob_beziercurve.location = (0.0, 0.0, 0.0)
ob_beziercurve.lineart.crease_threshold = 0.0
ob_chair_iron.location = (-1.125, -0.625, 0.0)
ob_chair_iron.scale = (0.1162, 0.1162, 0.1162)
ob_chair_iron.lineart.crease_threshold = 0.0
ob_chiar_wood_001.location = (-0.02041, 0.0, -0.03244)
ob_chiar_wood_001.scale = (1.0, 1.0, 0.125)
ob_chiar_wood_001.lock_rotations_4d = False
ob_chiar_wood_001.empty_display_type = 'ARROWS'
ob_chiar_wood_001.lineart.crease_threshold = 0.0

# ---- collection membership
col_collection.objects.link(ob_chiar_wood)
col_collection.objects.link(ob_beziercurve)
col_collection.objects.link(ob_chair_iron)
col_collection.objects.link(ob_chiar_wood_001)

# ---- scene / render settings (as saved in the file)
scene.frame_start = 1; scene.frame_end = 250; scene.frame_set(3)
scene.render.engine = 'BLENDER_EEVEE_NEXT'
scene.cycles.use_denoising = False
scene.cycles.samples = 128
scene.cycles.sampling_pattern = 'TABULATED_SOBOL'
scene.cycles.use_adaptive_sampling = False
scene.cycles.use_light_tree = False
scene.view_settings.view_transform = 'Filmic'
bpy.context.view_layer.update()

# ---- added for rendering (the .blend has no active camera): camera
cam_auto = bpy.data.cameras.new('AutoCamera')
cam_auto.lens = 50.0
cam_auto.sensor_width = 36.0
cam_auto.clip_end = 1000.0
ob_auto_camera = bpy.data.objects.new('AutoCamera', cam_auto)
scene.collection.objects.link(ob_auto_camera)
ob_auto_camera.location = (4.8115, -5.83254, 4.04313)
ob_auto_camera.rotation_euler = (1.09748, -7.21219e-08, 0.694738)
scene.camera = ob_auto_camera
bpy.context.view_layer.update()
